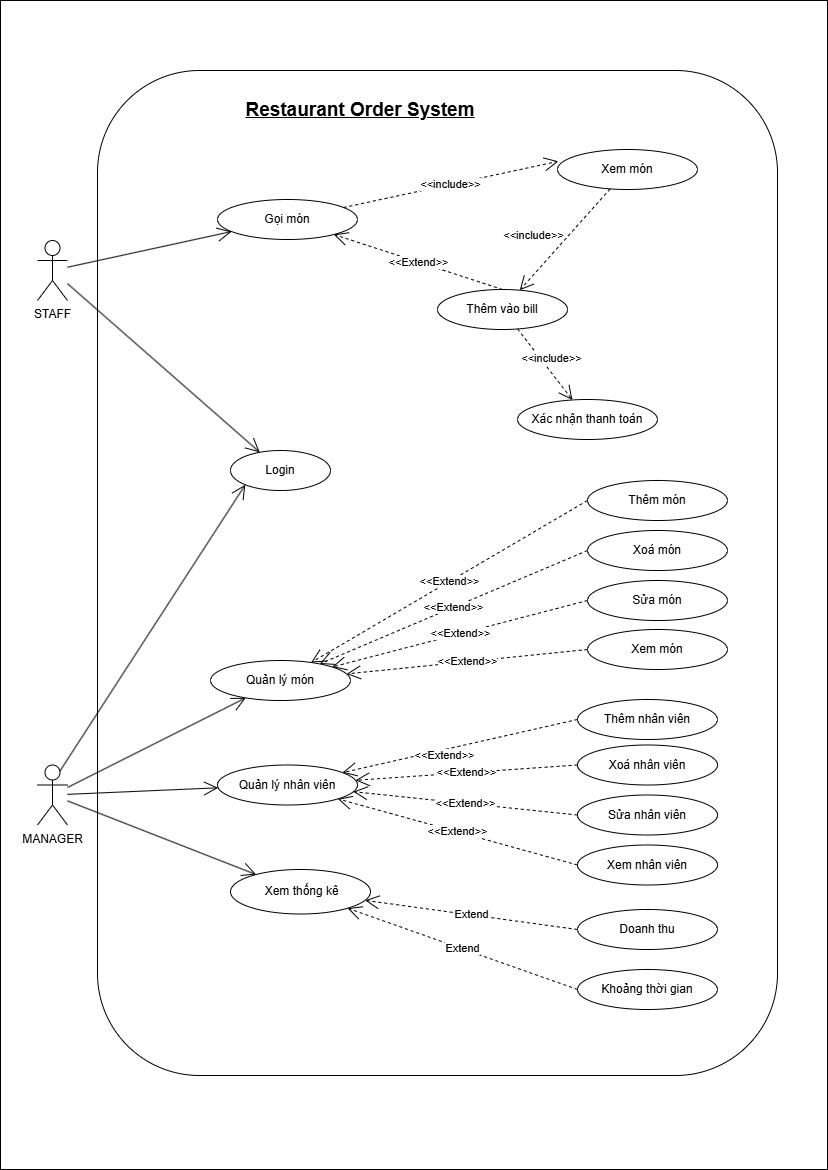

The diagram above was exported from draw.io. Its source (the exported page's mxGraphModel, read from the mxfile embedded in the PNG):
<mxGraphModel dx="1867" dy="1753" grid="1" gridSize="10" guides="1" tooltips="1" connect="1" arrows="1" fold="1" page="1" pageScale="1" pageWidth="827" pageHeight="1169" math="0" shadow="0">
  <root>
    <mxCell id="0" />
    <mxCell id="1" parent="0" />
    <mxCell id="_E9Cualx8kheBjnr5wna-5" value="" style="rounded=0;whiteSpace=wrap;html=1;" parent="1" vertex="1">
      <mxGeometry x="-827" y="-1169" width="827" height="1169" as="geometry" />
    </mxCell>
    <mxCell id="_E9Cualx8kheBjnr5wna-7" value="" style="rounded=1;whiteSpace=wrap;html=1;" parent="1" vertex="1">
      <mxGeometry x="-730" y="-1099" width="680" height="1005" as="geometry" />
    </mxCell>
    <mxCell id="A7H-RArtqbNLJhIvpzd9-1" value="STAFF" style="shape=umlActor;verticalLabelPosition=bottom;verticalAlign=top;html=1;" parent="1" vertex="1">
      <mxGeometry x="-790" y="-929" width="30" height="60" as="geometry" />
    </mxCell>
    <mxCell id="A7H-RArtqbNLJhIvpzd9-2" value="MANAGER" style="shape=umlActor;verticalLabelPosition=bottom;verticalAlign=top;html=1;" parent="1" vertex="1">
      <mxGeometry x="-790" y="-404.5" width="30" height="60" as="geometry" />
    </mxCell>
    <mxCell id="A7H-RArtqbNLJhIvpzd9-3" value="Login" style="ellipse;whiteSpace=wrap;html=1;" parent="1" vertex="1">
      <mxGeometry x="-597" y="-719" width="100" height="40" as="geometry" />
    </mxCell>
    <mxCell id="A7H-RArtqbNLJhIvpzd9-5" value="Quản lý món" style="ellipse;whiteSpace=wrap;html=1;" parent="1" vertex="1">
      <mxGeometry x="-617" y="-509" width="140" height="40" as="geometry" />
    </mxCell>
    <mxCell id="A7H-RArtqbNLJhIvpzd9-6" value="Quản lý nhân viên" style="ellipse;whiteSpace=wrap;html=1;" parent="1" vertex="1">
      <mxGeometry x="-610" y="-404.5" width="140" height="40" as="geometry" />
    </mxCell>
    <mxCell id="A7H-RArtqbNLJhIvpzd9-7" value="&amp;nbsp;Xem thống kê" style="ellipse;whiteSpace=wrap;html=1;" parent="1" vertex="1">
      <mxGeometry x="-597" y="-300" width="140" height="44.5" as="geometry" />
    </mxCell>
    <mxCell id="A7H-RArtqbNLJhIvpzd9-9" value="Sửa món" style="ellipse;whiteSpace=wrap;html=1;" parent="1" vertex="1">
      <mxGeometry x="-240" y="-589" width="140" height="40" as="geometry" />
    </mxCell>
    <mxCell id="A7H-RArtqbNLJhIvpzd9-10" value="Khoảng thời gian" style="ellipse;whiteSpace=wrap;html=1;" parent="1" vertex="1">
      <mxGeometry x="-250" y="-200" width="140" height="40" as="geometry" />
    </mxCell>
    <mxCell id="A7H-RArtqbNLJhIvpzd9-11" value="Doanh thu" style="ellipse;whiteSpace=wrap;html=1;" parent="1" vertex="1">
      <mxGeometry x="-250" y="-260" width="140" height="40" as="geometry" />
    </mxCell>
    <mxCell id="A7H-RArtqbNLJhIvpzd9-12" value="Thêm món" style="ellipse;whiteSpace=wrap;html=1;" parent="1" vertex="1">
      <mxGeometry x="-240" y="-689" width="140" height="40" as="geometry" />
    </mxCell>
    <mxCell id="A7H-RArtqbNLJhIvpzd9-13" value="Xem nhân viên" style="ellipse;whiteSpace=wrap;html=1;" parent="1" vertex="1">
      <mxGeometry x="-250" y="-324.5" width="140" height="40" as="geometry" />
    </mxCell>
    <mxCell id="A7H-RArtqbNLJhIvpzd9-14" value="Sửa nhân viên" style="ellipse;whiteSpace=wrap;html=1;" parent="1" vertex="1">
      <mxGeometry x="-250" y="-374.5" width="140" height="40" as="geometry" />
    </mxCell>
    <mxCell id="A7H-RArtqbNLJhIvpzd9-15" value="Xoá nhân viên" style="ellipse;whiteSpace=wrap;html=1;" parent="1" vertex="1">
      <mxGeometry x="-250" y="-424.5" width="140" height="40" as="geometry" />
    </mxCell>
    <mxCell id="A7H-RArtqbNLJhIvpzd9-16" value="Thêm nhân viên" style="ellipse;whiteSpace=wrap;html=1;" parent="1" vertex="1">
      <mxGeometry x="-250" y="-470" width="140" height="40" as="geometry" />
    </mxCell>
    <mxCell id="A7H-RArtqbNLJhIvpzd9-17" value="Xoá món" style="ellipse;whiteSpace=wrap;html=1;" parent="1" vertex="1">
      <mxGeometry x="-240" y="-639" width="140" height="40" as="geometry" />
    </mxCell>
    <mxCell id="A7H-RArtqbNLJhIvpzd9-18" value="Xem món" style="ellipse;whiteSpace=wrap;html=1;" parent="1" vertex="1">
      <mxGeometry x="-240" y="-540" width="140" height="40" as="geometry" />
    </mxCell>
    <mxCell id="A7H-RArtqbNLJhIvpzd9-21" value="Xem món" style="ellipse;whiteSpace=wrap;html=1;" parent="1" vertex="1">
      <mxGeometry x="-270" y="-1020" width="140" height="40" as="geometry" />
    </mxCell>
    <mxCell id="A7H-RArtqbNLJhIvpzd9-25" value="Gọi món" style="ellipse;whiteSpace=wrap;html=1;" parent="1" vertex="1">
      <mxGeometry x="-610" y="-970" width="140" height="40" as="geometry" />
    </mxCell>
    <mxCell id="A7H-RArtqbNLJhIvpzd9-26" value="Xác nhận thanh toán" style="ellipse;whiteSpace=wrap;html=1;" parent="1" vertex="1">
      <mxGeometry x="-310" y="-770" width="140" height="40" as="geometry" />
    </mxCell>
    <mxCell id="A7H-RArtqbNLJhIvpzd9-27" value="Thêm vào bill" style="ellipse;whiteSpace=wrap;html=1;" parent="1" vertex="1">
      <mxGeometry x="-390" y="-880" width="130" height="40" as="geometry" />
    </mxCell>
    <mxCell id="zOoVkqLjyKcPrgAFZoeE-2" value="&amp;lt;&amp;lt;Extend&amp;gt;&amp;gt;" style="endArrow=open;endSize=12;dashed=1;html=1;rounded=0;exitX=0;exitY=0.5;exitDx=0;exitDy=0;" parent="1" source="A7H-RArtqbNLJhIvpzd9-12" target="A7H-RArtqbNLJhIvpzd9-5" edge="1">
      <mxGeometry x="-0.0005" width="160" relative="1" as="geometry">
        <mxPoint x="-247" y="-609" as="sourcePoint" />
        <mxPoint x="-377" y="-589" as="targetPoint" />
        <mxPoint as="offset" />
      </mxGeometry>
    </mxCell>
    <mxCell id="zOoVkqLjyKcPrgAFZoeE-3" value="&amp;lt;&amp;lt;Extend&amp;gt;&amp;gt;" style="endArrow=open;endSize=12;dashed=1;html=1;rounded=0;exitX=0;exitY=0.5;exitDx=0;exitDy=0;" parent="1" source="A7H-RArtqbNLJhIvpzd9-9" target="A7H-RArtqbNLJhIvpzd9-5" edge="1">
      <mxGeometry width="160" relative="1" as="geometry">
        <mxPoint x="-277" y="-659" as="sourcePoint" />
        <mxPoint x="-387" y="-599" as="targetPoint" />
      </mxGeometry>
    </mxCell>
    <mxCell id="zOoVkqLjyKcPrgAFZoeE-4" value="&amp;lt;&amp;lt;Extend&amp;gt;&amp;gt;" style="endArrow=open;endSize=12;dashed=1;html=1;rounded=0;exitX=0;exitY=0.5;exitDx=0;exitDy=0;" parent="1" source="A7H-RArtqbNLJhIvpzd9-18" target="A7H-RArtqbNLJhIvpzd9-5" edge="1">
      <mxGeometry width="160" relative="1" as="geometry">
        <mxPoint x="-377" y="-589" as="sourcePoint" />
        <mxPoint x="-387" y="-599" as="targetPoint" />
      </mxGeometry>
    </mxCell>
    <mxCell id="zOoVkqLjyKcPrgAFZoeE-6" value="&amp;lt;&amp;lt;Extend&amp;gt;&amp;gt;" style="endArrow=open;endSize=12;dashed=1;html=1;rounded=0;exitX=0;exitY=0.5;exitDx=0;exitDy=0;" parent="1" source="A7H-RArtqbNLJhIvpzd9-16" target="A7H-RArtqbNLJhIvpzd9-6" edge="1">
      <mxGeometry x="0.1465" y="6" width="160" relative="1" as="geometry">
        <mxPoint x="-297" y="-309" as="sourcePoint" />
        <mxPoint x="-397" y="-389" as="targetPoint" />
        <mxPoint as="offset" />
      </mxGeometry>
    </mxCell>
    <mxCell id="zOoVkqLjyKcPrgAFZoeE-7" value="&amp;lt;&amp;lt;Extend&amp;gt;&amp;gt;" style="endArrow=open;endSize=12;dashed=1;html=1;rounded=0;exitX=0;exitY=0.5;exitDx=0;exitDy=0;" parent="1" source="A7H-RArtqbNLJhIvpzd9-15" target="A7H-RArtqbNLJhIvpzd9-6" edge="1">
      <mxGeometry width="160" relative="1" as="geometry">
        <mxPoint x="-277" y="-439" as="sourcePoint" />
        <mxPoint x="-397" y="-389" as="targetPoint" />
      </mxGeometry>
    </mxCell>
    <mxCell id="zOoVkqLjyKcPrgAFZoeE-8" value="&amp;lt;&amp;lt;Extend&amp;gt;&amp;gt;" style="endArrow=open;endSize=12;dashed=1;html=1;rounded=0;exitX=0;exitY=0.5;exitDx=0;exitDy=0;" parent="1" source="A7H-RArtqbNLJhIvpzd9-14" target="A7H-RArtqbNLJhIvpzd9-6" edge="1">
      <mxGeometry width="160" relative="1" as="geometry">
        <mxPoint x="-267" y="-429" as="sourcePoint" />
        <mxPoint x="-397" y="-389" as="targetPoint" />
        <Array as="points" />
      </mxGeometry>
    </mxCell>
    <mxCell id="zOoVkqLjyKcPrgAFZoeE-9" value="&amp;lt;&amp;lt;Extend&amp;gt;&amp;gt;" style="endArrow=open;endSize=12;dashed=1;html=1;rounded=0;exitX=0;exitY=0.5;exitDx=0;exitDy=0;" parent="1" source="A7H-RArtqbNLJhIvpzd9-13" target="A7H-RArtqbNLJhIvpzd9-6" edge="1">
      <mxGeometry width="160" relative="1" as="geometry">
        <mxPoint x="-257" y="-419" as="sourcePoint" />
        <mxPoint x="-397" y="-384" as="targetPoint" />
      </mxGeometry>
    </mxCell>
    <mxCell id="zOoVkqLjyKcPrgAFZoeE-10" value="Extend" style="endArrow=open;endSize=12;dashed=1;html=1;rounded=0;exitX=0;exitY=0.5;exitDx=0;exitDy=0;" parent="1" source="A7H-RArtqbNLJhIvpzd9-11" target="A7H-RArtqbNLJhIvpzd9-7" edge="1">
      <mxGeometry width="160" relative="1" as="geometry">
        <mxPoint x="-247" y="-409" as="sourcePoint" />
        <mxPoint x="-407" y="-179" as="targetPoint" />
      </mxGeometry>
    </mxCell>
    <mxCell id="zOoVkqLjyKcPrgAFZoeE-15" value="&amp;lt;&amp;lt;include&amp;gt;&amp;gt;" style="endArrow=open;endSize=12;dashed=1;html=1;rounded=0;entryX=0.006;entryY=0.295;entryDx=0;entryDy=0;entryPerimeter=0;" parent="1" source="A7H-RArtqbNLJhIvpzd9-25" target="A7H-RArtqbNLJhIvpzd9-21" edge="1">
      <mxGeometry width="160" relative="1" as="geometry">
        <mxPoint x="-367" y="-889" as="sourcePoint" />
        <mxPoint x="-257" y="-959" as="targetPoint" />
      </mxGeometry>
    </mxCell>
    <mxCell id="zOoVkqLjyKcPrgAFZoeE-16" value="&amp;lt;&amp;lt;Extend&amp;gt;&amp;gt;" style="endArrow=open;endSize=12;dashed=1;html=1;rounded=0;exitX=0.5;exitY=0;exitDx=0;exitDy=0;" parent="1" source="A7H-RArtqbNLJhIvpzd9-27" target="A7H-RArtqbNLJhIvpzd9-25" edge="1">
      <mxGeometry width="160" relative="1" as="geometry">
        <mxPoint x="-283.05999999999995" y="-759" as="sourcePoint" />
        <mxPoint x="-407" y="-772" as="targetPoint" />
        <Array as="points" />
      </mxGeometry>
    </mxCell>
    <mxCell id="zOoVkqLjyKcPrgAFZoeE-30" value="&amp;lt;&amp;lt;Extend&amp;gt;&amp;gt;" style="endArrow=open;endSize=12;dashed=1;html=1;rounded=0;exitX=0;exitY=0.5;exitDx=0;exitDy=0;" parent="1" source="A7H-RArtqbNLJhIvpzd9-17" target="A7H-RArtqbNLJhIvpzd9-5" edge="1">
      <mxGeometry x="-0.0005" width="160" relative="1" as="geometry">
        <mxPoint x="-297" y="-629" as="sourcePoint" />
        <mxPoint x="-387" y="-599" as="targetPoint" />
        <mxPoint as="offset" />
      </mxGeometry>
    </mxCell>
    <mxCell id="zOoVkqLjyKcPrgAFZoeE-11" value="Extend" style="endArrow=open;endSize=12;dashed=1;html=1;rounded=0;exitX=0;exitY=0.5;exitDx=0;exitDy=0;" parent="1" source="A7H-RArtqbNLJhIvpzd9-10" target="A7H-RArtqbNLJhIvpzd9-7" edge="1">
      <mxGeometry width="160" relative="1" as="geometry">
        <mxPoint x="-237" y="-399" as="sourcePoint" />
        <mxPoint x="-409" y="-183" as="targetPoint" />
        <Array as="points" />
      </mxGeometry>
    </mxCell>
    <mxCell id="hBN-6svvEHdKX17Qi5gt-5" value="" style="endArrow=open;endFill=1;endSize=12;html=1;rounded=0;" parent="1" source="A7H-RArtqbNLJhIvpzd9-1" target="A7H-RArtqbNLJhIvpzd9-25" edge="1">
      <mxGeometry width="160" relative="1" as="geometry">
        <mxPoint x="-687" y="-889" as="sourcePoint" />
        <mxPoint x="-540" y="-960" as="targetPoint" />
      </mxGeometry>
    </mxCell>
    <mxCell id="hBN-6svvEHdKX17Qi5gt-6" value="" style="endArrow=open;endFill=1;endSize=12;html=1;rounded=0;dashed=1;" parent="1" source="A7H-RArtqbNLJhIvpzd9-27" target="A7H-RArtqbNLJhIvpzd9-26" edge="1">
      <mxGeometry width="160" relative="1" as="geometry">
        <mxPoint x="-607" y="-819" as="sourcePoint" />
        <mxPoint x="-444" y="-833" as="targetPoint" />
      </mxGeometry>
    </mxCell>
    <mxCell id="g1Eb3nN6neDd0b2ElAj8-3" value="&amp;lt;&amp;lt;include&amp;gt;&amp;gt;" style="edgeLabel;html=1;align=center;verticalAlign=middle;resizable=0;points=[];" vertex="1" connectable="0" parent="hBN-6svvEHdKX17Qi5gt-6">
      <mxGeometry x="0.5136" y="-5" relative="1" as="geometry">
        <mxPoint x="-5" y="-28" as="offset" />
      </mxGeometry>
    </mxCell>
    <mxCell id="hBN-6svvEHdKX17Qi5gt-7" value="" style="endArrow=open;endFill=1;endSize=12;html=1;rounded=0;" parent="1" source="A7H-RArtqbNLJhIvpzd9-1" target="A7H-RArtqbNLJhIvpzd9-3" edge="1">
      <mxGeometry width="160" relative="1" as="geometry">
        <mxPoint x="-617" y="-779" as="sourcePoint" />
        <mxPoint x="-454" y="-793" as="targetPoint" />
      </mxGeometry>
    </mxCell>
    <mxCell id="_E9Cualx8kheBjnr5wna-1" value="" style="endArrow=open;endFill=1;endSize=12;html=1;rounded=0;" parent="1" source="A7H-RArtqbNLJhIvpzd9-2" target="A7H-RArtqbNLJhIvpzd9-5" edge="1">
      <mxGeometry width="160" relative="1" as="geometry">
        <mxPoint x="-597" y="-469" as="sourcePoint" />
        <mxPoint x="-434" y="-483" as="targetPoint" />
      </mxGeometry>
    </mxCell>
    <mxCell id="_E9Cualx8kheBjnr5wna-2" value="" style="endArrow=open;endFill=1;endSize=12;html=1;rounded=0;" parent="1" source="A7H-RArtqbNLJhIvpzd9-2" target="A7H-RArtqbNLJhIvpzd9-6" edge="1">
      <mxGeometry width="160" relative="1" as="geometry">
        <mxPoint x="-547" y="-449" as="sourcePoint" />
        <mxPoint x="-384" y="-463" as="targetPoint" />
      </mxGeometry>
    </mxCell>
    <mxCell id="_E9Cualx8kheBjnr5wna-3" value="" style="endArrow=open;endFill=1;endSize=12;html=1;rounded=0;" parent="1" source="A7H-RArtqbNLJhIvpzd9-2" target="A7H-RArtqbNLJhIvpzd9-7" edge="1">
      <mxGeometry width="160" relative="1" as="geometry">
        <mxPoint x="-567" y="-279" as="sourcePoint" />
        <mxPoint x="-404" y="-293" as="targetPoint" />
      </mxGeometry>
    </mxCell>
    <mxCell id="_E9Cualx8kheBjnr5wna-8" value="&lt;span style=&quot;font-size: 19px;&quot;&gt;Restaurant Order System&lt;/span&gt;" style="text;html=1;align=center;verticalAlign=middle;whiteSpace=wrap;rounded=0;fontStyle=5" parent="1" vertex="1">
      <mxGeometry x="-597" y="-1079" width="260" height="40" as="geometry" />
    </mxCell>
    <mxCell id="g1Eb3nN6neDd0b2ElAj8-1" value="" style="endArrow=open;endFill=1;endSize=12;html=1;rounded=0;entryX=0;entryY=1;entryDx=0;entryDy=0;exitX=0.75;exitY=0.1;exitDx=0;exitDy=0;exitPerimeter=0;" edge="1" parent="1" source="A7H-RArtqbNLJhIvpzd9-2" target="A7H-RArtqbNLJhIvpzd9-3">
      <mxGeometry width="160" relative="1" as="geometry">
        <mxPoint x="-737" y="-762" as="sourcePoint" />
        <mxPoint x="-603" y="-599" as="targetPoint" />
      </mxGeometry>
    </mxCell>
    <mxCell id="g1Eb3nN6neDd0b2ElAj8-5" value="" style="endArrow=open;endFill=1;endSize=12;html=1;rounded=0;dashed=1;" edge="1" parent="1" source="A7H-RArtqbNLJhIvpzd9-21" target="A7H-RArtqbNLJhIvpzd9-27">
      <mxGeometry width="160" relative="1" as="geometry">
        <mxPoint x="-217" y="-850" as="sourcePoint" />
        <mxPoint x="-228" y="-760" as="targetPoint" />
      </mxGeometry>
    </mxCell>
    <mxCell id="g1Eb3nN6neDd0b2ElAj8-6" value="&amp;lt;&amp;lt;include&amp;gt;&amp;gt;" style="edgeLabel;html=1;align=center;verticalAlign=middle;resizable=0;points=[];" vertex="1" connectable="0" parent="g1Eb3nN6neDd0b2ElAj8-5">
      <mxGeometry x="0.5136" y="-5" relative="1" as="geometry">
        <mxPoint x="-5" y="-28" as="offset" />
      </mxGeometry>
    </mxCell>
  </root>
</mxGraphModel>